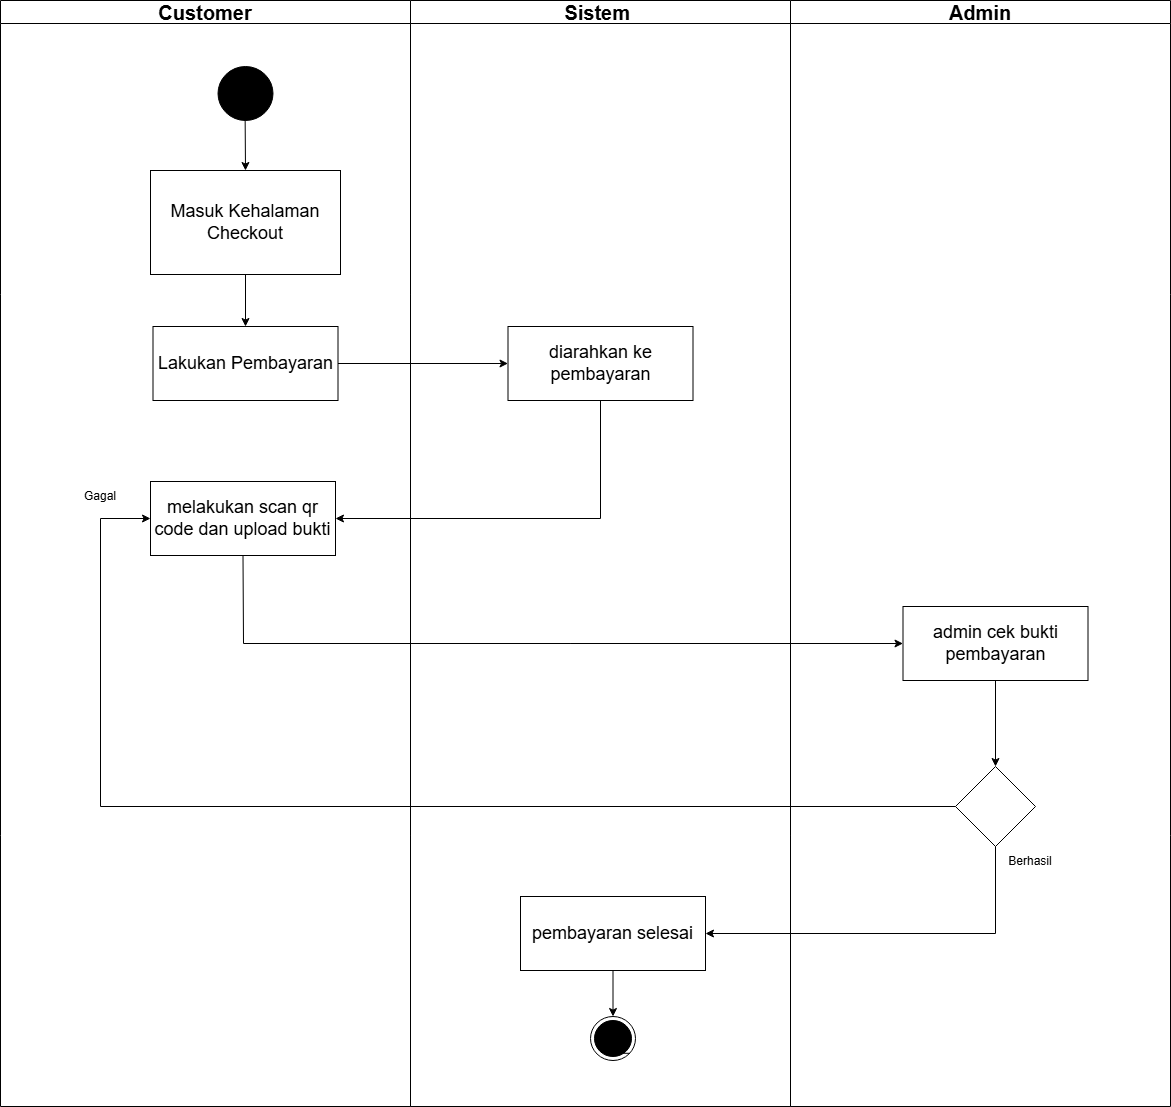

The diagram above was exported from draw.io. Its source (the exported page's mxGraphModel, read from the mxfile embedded in the PNG):
<mxGraphModel dx="3007" dy="2267" grid="1" gridSize="10" guides="1" tooltips="1" connect="1" arrows="0" fold="1" page="1" pageScale="1" pageWidth="827" pageHeight="1169" background="none" math="0" shadow="0">
  <root>
    <mxCell id="0" />
    <mxCell id="1" parent="0" />
    <mxCell id="2" value="&lt;span style=&quot;font-size: 20px;&quot;&gt;Customer&lt;/span&gt;" style="swimlane;whiteSpace=wrap;html=1;startSize=23;" vertex="1" parent="1">
      <mxGeometry x="7430" y="744" width="410" height="1106" as="geometry" />
    </mxCell>
    <mxCell id="3" value="" style="shape=ellipse;html=1;fillColor=strokeColor;fontSize=18;fontColor=#ffffff;" vertex="1" parent="2">
      <mxGeometry x="217.5" y="66" width="55" height="54" as="geometry" />
    </mxCell>
    <mxCell id="4" value="" style="endArrow=classic;html=1;rounded=0;entryX=0.5;entryY=0;entryDx=0;entryDy=0;" edge="1" parent="2" target="5">
      <mxGeometry width="50" height="50" relative="1" as="geometry">
        <mxPoint x="244.64000000000001" y="116" as="sourcePoint" />
        <mxPoint x="245.02" y="186" as="targetPoint" />
      </mxGeometry>
    </mxCell>
    <mxCell id="5" value="&lt;font style=&quot;font-size: 18px;&quot;&gt;Masuk Kehalaman Checkout&lt;/font&gt;" style="rounded=0;whiteSpace=wrap;html=1;" vertex="1" parent="2">
      <mxGeometry x="150" y="170" width="190" height="104" as="geometry" />
    </mxCell>
    <mxCell id="6" value="&lt;span style=&quot;font-size: 18px;&quot;&gt;Lakukan Pembayaran&lt;/span&gt;" style="rounded=0;whiteSpace=wrap;html=1;" vertex="1" parent="2">
      <mxGeometry x="152.5" y="326" width="185" height="74" as="geometry" />
    </mxCell>
    <mxCell id="7" value="" style="endArrow=classic;html=1;rounded=0;entryX=0.5;entryY=0;entryDx=0;entryDy=0;exitX=0.5;exitY=1;exitDx=0;exitDy=0;" edge="1" parent="2" source="5" target="6">
      <mxGeometry width="50" height="50" relative="1" as="geometry">
        <mxPoint x="320" y="556" as="sourcePoint" />
        <mxPoint x="370" y="506" as="targetPoint" />
      </mxGeometry>
    </mxCell>
    <mxCell id="8" value="&lt;span style=&quot;font-size: 18px;&quot;&gt;melakukan scan qr code dan upload bukti&lt;/span&gt;" style="rounded=0;whiteSpace=wrap;html=1;" vertex="1" parent="2">
      <mxGeometry x="150" y="481" width="185" height="74" as="geometry" />
    </mxCell>
    <mxCell id="9" value="Gagal&lt;span style=&quot;color: rgba(0, 0, 0, 0); font-family: monospace; font-size: 0px; text-align: start; text-wrap-mode: nowrap;&quot;&gt;%3CmxGraphModel%3E%3Croot%3E%3CmxCell%20id%3D%220%22%2F%3E%3CmxCell%20id%3D%221%22%20parent%3D%220%22%2F%3E%3CmxCell%20id%3D%222%22%20value%3D%22%26lt%3Bfont%20style%3D%26quot%3Bfont-size%3A%2018px%3B%26quot%3B%26gt%3BMasukkan%20Username%20dan%20password%26lt%3B%2Ffont%26gt%3B%22%20style%3D%22rounded%3D0%3BwhiteSpace%3Dwrap%3Bhtml%3D1%3B%22%20vertex%3D%221%22%20parent%3D%221%22%3E%3CmxGeometry%20x%3D%221362.5%22%20y%3D%221580%22%20width%3D%22185%22%20height%3D%2274%22%20as%3D%22geometry%22%2F%3E%3C%2FmxCell%3E%3C%2Froot%3E%3C%2FmxGraphModel%3E&lt;/span&gt;" style="text;html=1;align=center;verticalAlign=middle;whiteSpace=wrap;rounded=0;" vertex="1" parent="2">
      <mxGeometry x="70" y="481" width="60" height="30" as="geometry" />
    </mxCell>
    <mxCell id="10" value="&lt;font style=&quot;font-size: 20px;&quot;&gt;Sistem&amp;nbsp;&lt;/font&gt;" style="swimlane;whiteSpace=wrap;html=1;" vertex="1" parent="1">
      <mxGeometry x="7840" y="744" width="380" height="1106" as="geometry" />
    </mxCell>
    <mxCell id="11" value="&lt;span style=&quot;font-size: 18px;&quot;&gt;diarahkan ke pembayaran&lt;/span&gt;" style="rounded=0;whiteSpace=wrap;html=1;" vertex="1" parent="10">
      <mxGeometry x="97.5" y="326" width="185" height="74" as="geometry" />
    </mxCell>
    <mxCell id="12" value="" style="ellipse;html=1;shape=endState;fillColor=strokeColor;" vertex="1" parent="10">
      <mxGeometry x="180" y="1016" width="45" height="44" as="geometry" />
    </mxCell>
    <mxCell id="13" style="edgeStyle=orthogonalEdgeStyle;rounded=0;orthogonalLoop=1;jettySize=auto;html=1;exitX=1;exitY=1;exitDx=0;exitDy=0;entryX=0.556;entryY=0.682;entryDx=0;entryDy=0;entryPerimeter=0;" edge="1" parent="10" source="12" target="12">
      <mxGeometry relative="1" as="geometry" />
    </mxCell>
    <mxCell id="14" value="&lt;span style=&quot;font-size: 18px;&quot;&gt;pembayaran selesai&lt;/span&gt;" style="rounded=0;whiteSpace=wrap;html=1;" vertex="1" parent="10">
      <mxGeometry x="110" y="896" width="185" height="74" as="geometry" />
    </mxCell>
    <mxCell id="15" value="" style="endArrow=classic;html=1;rounded=0;exitX=0.5;exitY=1;exitDx=0;exitDy=0;" edge="1" parent="10" source="14" target="12">
      <mxGeometry width="50" height="50" relative="1" as="geometry">
        <mxPoint x="470" y="986" as="sourcePoint" />
        <mxPoint x="470" y="1072" as="targetPoint" />
      </mxGeometry>
    </mxCell>
    <mxCell id="16" value="" style="endArrow=classic;html=1;rounded=0;entryX=0;entryY=0.5;entryDx=0;entryDy=0;exitX=1;exitY=0.5;exitDx=0;exitDy=0;" edge="1" source="6" target="11" parent="1">
      <mxGeometry width="50" height="50" relative="1" as="geometry">
        <mxPoint x="7750" y="1020" as="sourcePoint" />
        <mxPoint x="7800" y="970" as="targetPoint" />
      </mxGeometry>
    </mxCell>
    <mxCell id="17" value="&lt;font style=&quot;font-size: 20px;&quot;&gt;Admin&lt;/font&gt;" style="swimlane;whiteSpace=wrap;html=1;" vertex="1" parent="1">
      <mxGeometry x="8220" y="744" width="380" height="1106" as="geometry" />
    </mxCell>
    <mxCell id="18" value="&lt;font style=&quot;font-size: 18px;&quot;&gt;admin cek bukti pembayaran&lt;/font&gt;" style="rounded=0;whiteSpace=wrap;html=1;" vertex="1" parent="17">
      <mxGeometry x="112.5" y="606" width="185" height="74" as="geometry" />
    </mxCell>
    <mxCell id="19" value="" style="rhombus;whiteSpace=wrap;html=1;" vertex="1" parent="17">
      <mxGeometry x="165" y="766" width="80" height="80" as="geometry" />
    </mxCell>
    <mxCell id="20" value="" style="endArrow=classic;html=1;rounded=0;entryX=0.5;entryY=0;entryDx=0;entryDy=0;exitX=0.5;exitY=1;exitDx=0;exitDy=0;" edge="1" parent="17" source="18" target="19">
      <mxGeometry width="50" height="50" relative="1" as="geometry">
        <mxPoint x="-40" y="766" as="sourcePoint" />
        <mxPoint x="10" y="716" as="targetPoint" />
      </mxGeometry>
    </mxCell>
    <mxCell id="21" value="Berhasil" style="text;html=1;align=center;verticalAlign=middle;whiteSpace=wrap;rounded=0;" vertex="1" parent="17">
      <mxGeometry x="210" y="846" width="60" height="30" as="geometry" />
    </mxCell>
    <mxCell id="22" value="" style="endArrow=classic;html=1;rounded=0;entryX=1;entryY=0.5;entryDx=0;entryDy=0;exitX=0.5;exitY=1;exitDx=0;exitDy=0;" edge="1" source="11" target="8" parent="1">
      <mxGeometry width="50" height="50" relative="1" as="geometry">
        <mxPoint x="7990" y="1840" as="sourcePoint" />
        <mxPoint x="8160" y="1840" as="targetPoint" />
        <Array as="points">
          <mxPoint x="8030" y="1262" />
        </Array>
      </mxGeometry>
    </mxCell>
    <mxCell id="23" value="" style="endArrow=classic;html=1;rounded=0;entryX=0;entryY=0.5;entryDx=0;entryDy=0;exitX=0.5;exitY=1;exitDx=0;exitDy=0;" edge="1" source="8" target="18" parent="1">
      <mxGeometry width="50" height="50" relative="1" as="geometry">
        <mxPoint x="8370" y="1220" as="sourcePoint" />
        <mxPoint x="8540" y="1220" as="targetPoint" />
        <Array as="points">
          <mxPoint x="7673" y="1387" />
        </Array>
      </mxGeometry>
    </mxCell>
    <mxCell id="24" value="" style="endArrow=classic;html=1;rounded=0;entryX=0;entryY=0.5;entryDx=0;entryDy=0;exitX=0;exitY=0.5;exitDx=0;exitDy=0;" edge="1" source="19" target="8" parent="1">
      <mxGeometry width="50" height="50" relative="1" as="geometry">
        <mxPoint x="8670" y="1310" as="sourcePoint" />
        <mxPoint x="8670" y="1396" as="targetPoint" />
        <Array as="points">
          <mxPoint x="7530" y="1550" />
          <mxPoint x="7530" y="1262" />
        </Array>
      </mxGeometry>
    </mxCell>
    <mxCell id="25" value="" style="endArrow=classic;html=1;rounded=0;entryX=1;entryY=0.5;entryDx=0;entryDy=0;exitX=0.5;exitY=1;exitDx=0;exitDy=0;" edge="1" source="19" target="14" parent="1">
      <mxGeometry width="50" height="50" relative="1" as="geometry">
        <mxPoint x="8610" y="1500" as="sourcePoint" />
        <mxPoint x="8610" y="1586" as="targetPoint" />
        <Array as="points">
          <mxPoint x="8425" y="1677" />
        </Array>
      </mxGeometry>
    </mxCell>
  </root>
</mxGraphModel>